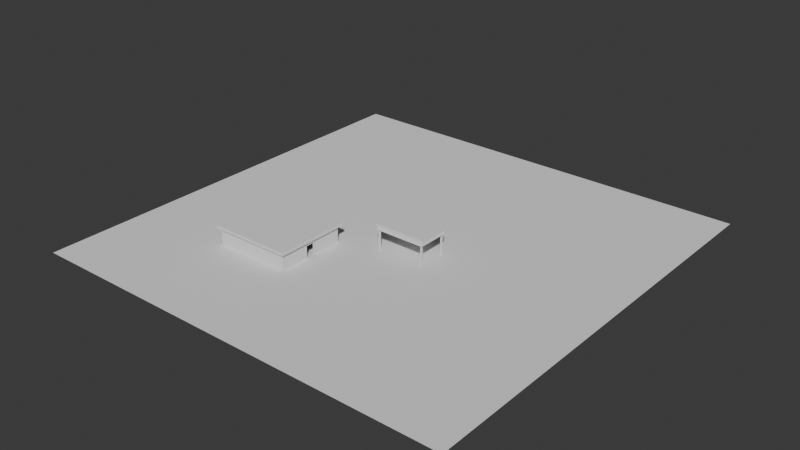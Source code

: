 # Source: GasStation.blend  (saved by Blender 5.0.118; exported with 4.5.12 LTS)
import bpy
from mathutils import Matrix  # noqa: F401  (used for matrix-valued properties, if any)

bpy.ops.wm.read_factory_settings(use_empty=True)
scene = bpy.context.scene
scene.name = 'Scene'

# ---- collections
col_collection = bpy.data.collections.new('Collection'); scene.collection.children.link(col_collection)

# ---- world
world_world = bpy.data.worlds.new('World'); scene.world = world_world
world_world.use_nodes = True; world_world.node_tree.nodes.clear()
_N = world_world.node_tree.nodes; _L = world_world.node_tree.links
n0 = _N.new('ShaderNodeOutputWorld'); n0.name = 'World Output'; n0.location = (200, 100)
n1 = _N.new('ShaderNodeBackground'); n1.name = 'Background'; n1.location = (-200, 100)
n1.inputs[0].default_value = (0.05088, 0.05088, 0.05088, 1.0)
_L.new(n1.outputs[0], n0.inputs[0])
n0.is_active_output = True
world_world.color = (0.05088, 0.05088, 0.05088)
world_world.sun_shadow_jitter_overblur = 0.0

# ---- meshes
me_plane = bpy.data.meshes.new('Plane')
me_plane.from_pydata([(-1.0, -1.0, 0.0), (1.0, -1.0, 0.0), (-1.0, 1.0, 0.0), (1.0, 1.0, 0.0)], [], [(0, 1, 3, 2)])
_uv = me_plane.uv_layers.new(name='UVMap')
_uv.uv.foreach_set('vector', [0.0, 0.0, 1.0, 0.0, 1.0, 1.0, 0.0, 1.0])
me_plane.update()
me_cube_005 = bpy.data.meshes.new('Cube.005')
me_cube_005.from_pydata([(0.0, -1.0, -1.0), (0.0, -1.0, 13.0), (0.0, 0.0, -1.0), (0.0, 0.0, 13.0), (1.0, -1.0, -1.0), (1.0, -1.0, 13.0), (1.0, 0.0, -1.0), (1.0, 0.0, 13.0), (-33.0, -21.0, 13.0), (-32.6, -20.6, 14.0), (-33.0, 1.0, 13.0), (-32.6, 0.6035, 14.0), (2.0, -21.0, 13.0), (1.603, -20.6, 14.0), (2.0, 1.0, 13.0), (1.603, 0.6035, 14.0), (-33.0, -21.0, 14.0), (-33.0, 1.0, 14.0), (2.0, 1.0, 14.0), (2.0, -21.0, 14.0), (-32.6, -20.6, 16.0), (-32.6, 0.6035, 16.0), (1.603, 0.6035, 16.0), (1.603, -20.6, 16.0), (-33.0, -21.0, 16.0), (-33.0, 1.003, 16.0), (2.003, 1.003, 16.0), (2.003, -21.0, 16.0), (-33.0, -21.0, 17.0), (-33.0, 1.003, 17.0), (2.003, 1.003, 17.0), (2.003, -21.0, 17.0), (-32.0, -1.0, -1.0), (-32.0, -1.0, 13.0), (-32.0, 0.0, -1.0), (-32.0, 0.0, 13.0), (-31.0, -1.0, -1.0), (-31.0, -1.0, 13.0), (-31.0, 0.0, -1.0), (-31.0, 0.0, 13.0), (-32.0, -20.0, -1.0), (-32.0, -20.0, 13.0), (-32.0, -19.0, -1.0), (-32.0, -19.0, 13.0), (-31.0, -20.0, -1.0), (-31.0, -20.0, 13.0), (-31.0, -19.0, -1.0), (-31.0, -19.0, 13.0), (0.0, -20.0, -1.0), (0.0, -20.0, 13.0), (0.0, -19.0, -1.0), (0.0, -19.0, 13.0), (1.0, -20.0, -1.0), (1.0, -20.0, 13.0), (1.0, -19.0, -1.0), (1.0, -19.0, 13.0)], [], [(0, 1, 3, 2), (2, 3, 7, 6), (6, 7, 5, 4), (4, 5, 1, 0), (2, 6, 4, 0), (7, 3, 1, 5), (8, 16, 17, 10), (10, 17, 18, 14), (14, 18, 19, 12), (12, 19, 16, 8), (10, 14, 12, 8), (9, 13, 23, 20), (9, 11, 17, 16), (11, 15, 18, 17), (15, 13, 19, 18), (13, 9, 16, 19), (20, 23, 27, 24), (15, 11, 21, 22), (13, 15, 22, 23), (11, 9, 20, 21), (27, 26, 30, 31), (22, 21, 25, 26), (23, 22, 26, 27), (21, 20, 24, 25), (30, 29, 28, 31), (25, 24, 28, 29), (24, 27, 31, 28), (26, 25, 29, 30), (32, 33, 35, 34), (34, 35, 39, 38), (38, 39, 37, 36), (36, 37, 33, 32), (34, 38, 36, 32), (39, 35, 33, 37), (40, 41, 43, 42), (42, 43, 47, 46), (46, 47, 45, 44), (44, 45, 41, 40), (42, 46, 44, 40), (47, 43, 41, 45), (48, 49, 51, 50), (50, 51, 55, 54), (54, 55, 53, 52), (52, 53, 49, 48), (50, 54, 52, 48), (55, 51, 49, 53)])
_uv = me_cube_005.uv_layers.new(name='UVMap')
_uv.uv.foreach_set('vector', [0.375, 0.0, 2.125, 0.0, 2.125, 0.125, 0.375, 0.125, 0.375, 0.375, 2.125, 0.375, 2.125, 0.5, 0.375, 0.5, 0.375, 0.625, 2.125, 0.625, 2.125, 0.75, 0.375, 0.75, 0.375, 0.75, 2.125, 0.75, 2.125, 0.875, 0.375, 0.875, 0.25, 0.625, 0.375, 0.625, 0.375, 0.75, 0.25, 0.75, 0.625, 0.625, 0.75, 0.625, 0.75, 0.75, 0.625, 0.75, 0.125, 0.9998, 0.25, 0.9998, 0.25, 10.22, 0.125, 10.22, 0.375, 0.25, 0.5, 0.25, 0.5, 4.625, 0.375, 4.625, 0.375, 0.5, 0.5, 0.5, 0.5, 9.724, 0.375, 9.724, 0.125, 0.25, 0.25, 0.25, 0.25, 4.625, 0.125, 4.625, 0.125, 0.5, 4.5, 0.5, 4.5, 9.196, 0.125, 9.196, 0.8254, 0.1467, -3.45, 0.1467, -3.45, -0.1033, 0.8254, -0.1033, 0.7183, 0.03952, 0.7183, -8.343, 0.875, -8.5, 0.875, 0.1963, 0.8254, 0.5496, -3.45, 0.5496, -3.5, 0.5, 0.875, 0.5, 0.6567, 0.6567, 0.6567, 9.04, 0.5, 9.196, 0.5, 0.5, 0.5496, 0.1467, 4.825, 0.1467, 4.875, 0.1963, 0.5, 0.1963, 0.8254, 0.8967, -3.45, 0.8967, -3.5, 0.8493, 0.8754, 0.8493, 0.5496, 0.5496, 4.825, 0.5496, 4.825, 0.7996, 0.5496, 0.7996, 0.6567, 0.03952, 0.6567, -8.343, 1.447, -8.343, 1.447, 0.03952, 0.7183, 0.6567, 0.7183, 9.04, -0.07231, 9.04, -0.07231, 0.6567, 0.6054, 0.1976, 0.6054, -8.501, 1.001, -8.501, 1.001, 0.1976, 0.5496, 0.7996, 4.825, 0.7996, 4.875, 0.8491, 0.4996, 0.8491, 0.4473, 0.03952, 0.4473, -8.343, 0.6054, -8.501, 0.6054, 0.1976, 0.9277, 0.6567, 0.9277, 9.04, 0.9059, 9.198, 0.9059, 0.4986, 0.4996, 0.8491, 4.875, 0.8491, 4.875, 3.6, 0.4996, 3.6, 0.9059, 0.4986, 0.9059, 9.198, 0.5106, 9.198, 0.5106, 0.4986, 0.8754, 0.8493, -3.5, 0.8493, -3.5, 0.7243, 0.8754, 0.7243, 0.4996, 0.8491, 4.875, 0.8491, 4.875, 0.9741, 0.4996, 0.9741, 0.375, 0.0, 2.125, 0.0, 2.125, 0.125, 0.375, 0.125, 0.375, 0.375, 2.125, 0.375, 2.125, 0.5, 0.375, 0.5, 0.375, 0.625, 2.125, 0.625, 2.125, 0.75, 0.375, 0.75, 0.375, 0.75, 2.125, 0.75, 2.125, 0.875, 0.375, 0.875, 0.25, 0.625, 0.375, 0.625, 0.375, 0.75, 0.25, 0.75, 0.625, 0.625, 0.75, 0.625, 0.75, 0.75, 0.625, 0.75, 0.375, 0.0, 2.125, 0.0, 2.125, 0.125, 0.375, 0.125, 0.375, 0.375, 2.125, 0.375, 2.125, 0.5, 0.375, 0.5, 0.375, 0.625, 2.125, 0.625, 2.125, 0.75, 0.375, 0.75, 0.375, 0.75, 2.125, 0.75, 2.125, 0.875, 0.375, 0.875, 0.25, 0.625, 0.375, 0.625, 0.375, 0.75, 0.25, 0.75, 0.625, 0.625, 0.75, 0.625, 0.75, 0.75, 0.625, 0.75, 0.375, 0.0, 2.125, 0.0, 2.125, 0.125, 0.375, 0.125, 0.375, 0.375, 2.125, 0.375, 2.125, 0.5, 0.375, 0.5, 0.375, 0.625, 2.125, 0.625, 2.125, 0.75, 0.375, 0.75, 0.375, 0.75, 2.125, 0.75, 2.125, 0.875, 0.375, 0.875, 0.25, 0.625, 0.375, 0.625, 0.375, 0.75, 0.25, 0.75, 0.625, 0.625, 0.75, 0.625, 0.75, 0.75, 0.625, 0.75])
me_cube_005.update()
me_cube_006 = bpy.data.meshes.new('Cube.006')
me_cube_006.from_pydata([(-1.0, -44.0, -1.0), (-1.0, -44.0, 10.0), (-1.0, 1.0, -1.0), (-1.0, 1.0, 10.0), (0.0, -44.0, -1.0), (0.0, -44.0, 10.0), (0.0, 1.0, -1.0), (0.0, 1.0, 10.0), (-1.0, -45.0, -1.0), (-1.0, -45.0, 10.0), (0.0, -45.0, 10.0), (0.0, -45.0, -1.0), (-51.0, -44.0, -1.0), (-51.0, -44.0, 10.0), (-51.0, -45.0, -1.0), (-51.0, -45.0, 10.0), (-52.0, -44.0, -1.0), (-52.0, -44.0, 10.0), (-52.0, -45.0, -1.0), (-52.0, -45.0, 10.0), (-51.0, 1.0, -1.0), (-51.0, 1.0, 10.0), (-52.0, 1.0, -1.0), (-52.0, 1.0, 10.0), (-51.0, 2.0, -1.0), (-51.0, 2.0, 10.0), (-52.0, 2.0, -1.0), (-52.0, 2.0, 10.0), (0.0, 2.0, -1.0), (0.0, 2.0, 10.0), (-1.0, -25.0, -1.0), (-1.0, -19.0, -1.0), (0.0, -19.0, -1.0), (0.0, -25.0, -1.0), (0.0, -25.0, 7.0), (0.0, -19.0, 7.0), (-1.0, -25.0, 7.0), (-1.0, -19.0, 7.0)], [], [(0, 1, 36, 30), (2, 3, 7, 6), (6, 7, 35, 32), (0, 4, 11, 8), (7, 3, 1, 5), (11, 10, 9, 8), (5, 1, 9, 10), (4, 5, 10, 11), (0, 8, 14, 12), (14, 15, 19, 18), (9, 1, 13, 15), (1, 0, 12, 13), (8, 9, 15, 14), (17, 16, 18, 19), (12, 14, 18, 16), (15, 13, 17, 19), (12, 16, 22, 20), (36, 37, 35, 34), (33, 30, 36, 34), (31, 32, 35, 37), (20, 22, 26, 24), (13, 12, 20, 21), (17, 13, 21, 23), (16, 17, 23, 22), (25, 24, 26, 27), (20, 24, 28, 6), (23, 21, 25, 27), (22, 23, 27, 26), (7, 6, 28, 29), (21, 20, 6, 7), (25, 21, 7, 29), (24, 25, 29, 28), (7, 5, 34, 35), (5, 4, 33, 34), (1, 3, 37, 36), (3, 2, 31, 37), (2, 6, 32, 31), (33, 4, 0, 30)])
_uv = me_cube_006.uv_layers.new(name='UVMap')
_uv.uv.foreach_set('vector', [0.375, 0.625, 1.75, 0.625, 1.375, 3.0, 0.375, 3.0, 0.375, 0.25, 1.75, 0.25, 1.75, 0.375, 0.375, 0.375, 0.375, 0.375, 1.75, 0.375, 1.375, 2.875, 0.375, 2.875, 0.125, 0.125, 0.25, 0.125, 0.25, 0.25, 0.125, 0.25, 0.75, 0.5, 0.875, 0.5, 0.875, 6.125, 0.75, 6.125, 0.375, 0.125, 1.75, 0.125, 1.75, 0.25, 0.375, 0.25, 0.75, 0.125, 0.875, 0.125, 0.875, 0.25, 0.75, 0.25, 0.375, 0.125, 1.75, 0.125, 1.75, 0.25, 0.375, 0.25, 0.125, 0.125, 0.125, 0.25, -6.125, 0.25, -6.125, 0.125, 0.375, 0.5, 1.75, 0.5, 1.75, 0.625, 0.375, 0.625, 0.875, 0.25, 0.875, 0.125, 7.125, 0.125, 7.125, 0.25, 0.75, 0.625, -0.625, 0.625, -0.625, -5.625, 0.75, -5.625, 0.375, 0.25, 1.75, 0.25, 1.75, 6.5, 0.375, 6.5, 0.75, 0.375, -0.625, 0.375, -0.625, 0.25, 0.75, 0.25, 0.875, 0.125, 0.875, 0.25, 0.75, 0.25, 0.75, 0.125, 0.125, 0.25, 0.125, 0.125, 0.25, 0.125, 0.25, 0.25, 0.875, 0.3488, 0.75, 0.3488, 0.75, -5.401, 0.875, -5.401, 0.375, 0.0, 0.375, 0.75, 0.25, 0.75, 0.25, 7.654e-18, 0.375, 0.125, 0.375, -2.384e-07, 1.375, -1.192e-07, 1.375, 0.125, 0.375, 1.0, 0.375, 0.875, 1.375, 0.875, 1.375, 1.0, 0.875, 0.5988, 0.75, 0.5988, 0.75, 0.4738, 0.875, 0.4738, 0.75, 0.5988, -0.625, 0.5988, -0.625, -5.151, 0.75, -5.151, 0.25, 0.3488, 0.125, 0.3488, 0.125, -5.401, 0.25, -5.401, 0.375, 0.1512, 1.75, 0.1512, 1.75, 5.901, 0.375, 5.901, 0.75, 0.8488, -0.625, 0.8488, -0.625, 0.7238, 0.75, 0.7238, 0.875, 0.5988, 0.875, 0.4738, 7.25, 0.4738, 7.25, 0.5988, 0.25, 0.5988, 0.125, 0.5988, 0.125, 0.4738, 0.25, 0.4738, 0.375, 0.9012, 1.75, 0.9012, 1.75, 1.026, 0.375, 1.026, 0.75, 0.8488, -0.625, 0.8488, -0.625, 0.7238, 0.75, 0.7238, 0.75, 0.8488, -0.625, 0.8488, -0.625, -5.526, 0.75, -5.526, 0.125, 0.4738, 0.125, 0.5988, -6.25, 0.5988, -6.25, 0.4738, 0.375, 0.8488, 1.75, 0.8488, 1.75, 7.224, 0.375, 7.224, 1.75, 0.375, 1.75, 6.0, 1.375, 3.625, 1.375, 2.875, 1.75, 6.0, 0.375, 6.0, 0.375, 3.625, 1.375, 3.625, 1.75, 0.625, 1.75, 6.25, 1.375, 3.75, 1.375, 3.0, 1.75, 6.25, 0.375, 6.25, 0.375, 3.75, 1.375, 3.75, 0.125, 0.5, 0.25, 0.5, 0.25, 3.0, 0.125, 3.0, 0.25, 3.75, 0.25, 6.125, 0.125, 6.125, 0.125, 3.75])
me_cube_006.update()
me_cube_007 = bpy.data.meshes.new('Cube.007')
me_cube_007.from_pydata([(-1.0, -50.0, -1.0), (-1.0, -50.0, 1.0), (-1.0, 1.0, -1.0), (-1.0, 1.0, 1.0), (55.0, -50.0, -1.0), (55.0, -50.0, 1.0), (55.0, 1.0, -1.0), (55.0, 1.0, 1.0)], [], [(0, 1, 3, 2), (2, 3, 7, 6), (6, 7, 5, 4), (4, 5, 1, 0), (2, 6, 4, 0), (7, 3, 1, 5)])
_uv = me_cube_007.uv_layers.new(name='UVMap')
_uv.uv.foreach_set('vector', [0.375, 0.875, 0.625, 0.875, 0.625, 7.25, 0.375, 7.25, 0.375, 0.25, 0.625, 0.25, 0.625, 7.25, 0.375, 7.25, 0.375, 0.5, 0.625, 0.5, 0.625, 6.875, 0.375, 6.875, 0.375, 0.0, 0.625, 0.0, 0.625, 7.0, 0.375, 7.0, 0.125, 0.5, 7.125, 0.5, 7.125, 6.875, 0.125, 6.875, 0.875, 0.5, 7.875, 0.5, 7.875, 6.875, 0.875, 6.875])
me_cube_007.update()

# ---- objects
ob_ground_col = bpy.data.objects.new('ground-col', me_plane)
ob_gasroof_col = bpy.data.objects.new('gasRoof-col', me_cube_005)
ob_interior_col = bpy.data.objects.new('interior-col', me_cube_006)
ob_interior_roof_col = bpy.data.objects.new('interior-roof-col', me_cube_007)

# ---- transforms, parenting, visibility, modifiers, constraints
ob_ground_col.location = (0.0, 0.0, 0.0)
ob_ground_col.scale = (147.9, 147.9, 147.9)
ob_gasroof_col.location = (32.0, 0.0, 1.0)
ob_interior_col.location = (-26.0, -30.0, 1.0)
ob_interior_roof_col.location = (-79.0, -27.0, 12.0)

# ---- collection membership
col_collection.objects.link(ob_ground_col)
col_collection.objects.link(ob_gasroof_col)
col_collection.objects.link(ob_interior_col)
col_collection.objects.link(ob_interior_roof_col)

# ---- scene / render settings (as saved in the file)
scene.frame_start = 1; scene.frame_end = 250; scene.frame_set(1)
scene.render.engine = 'BLENDER_EEVEE_NEXT'
scene.render.bake_bias = 0.0
scene.render.bake_samples = 0
scene.cycles.sampling_pattern = 'TABULATED_SOBOL'
scene.eevee.use_volume_custom_range = False
bpy.context.view_layer.update()

# ---- added for rendering (the .blend has no active camera and no usable light): camera, sun
cam_auto = bpy.data.cameras.new('AutoCamera')
cam_auto.lens = 50.0
cam_auto.sensor_width = 36.0
cam_auto.clip_end = 6801.12
ob_auto_camera = bpy.data.objects.new('AutoCamera', cam_auto)
scene.collection.objects.link(ob_auto_camera)
ob_auto_camera.location = (387.53, -465.036, 319.024)
ob_auto_camera.rotation_euler = (1.09748, -7.21219e-08, 0.694738)
scene.camera = ob_auto_camera
light_auto_sun = bpy.data.lights.new('AutoSun', 'SUN')
light_auto_sun.energy = 3.0
light_auto_sun.angle = 0.0523599
ob_auto_sun = bpy.data.objects.new('AutoSun', light_auto_sun)
scene.collection.objects.link(ob_auto_sun)
ob_auto_sun.rotation_euler = (0.872665, 0.174533, 0.523599)
bpy.context.view_layer.update()
